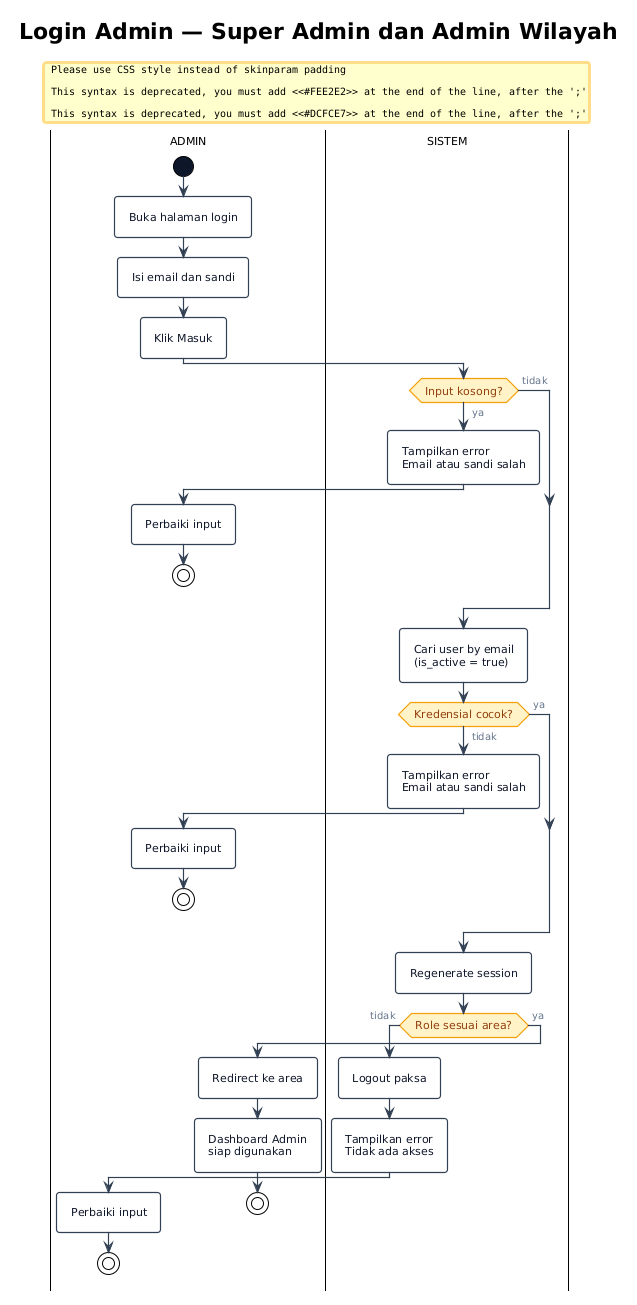

The diagram above was rendered by PlantUML. Its source (embedded in the PNG):
@startuml 01-login-admin
!theme plain
title Login Admin — Super Admin dan Admin Wilayah

' ── Skinparam global (kompak dan rapi) ────────────────────────
skinparam DefaultFontName "Inter"
skinparam DefaultFontSize 11
skinparam Padding 4
skinparam RoundCorner 6
skinparam Shadowing false
skinparam ArrowColor #334155
skinparam ArrowThickness 1.2
skinparam ArrowFontColor #64748B
skinparam ArrowFontSize 10

' ── Activity ─────────────────────────────────────────────────
skinparam ActivityBackgroundColor #FFFFFF
skinparam ActivityBorderColor #334155
skinparam ActivityBorderThickness 1.2
skinparam ActivityFontColor #0F172A
skinparam ActivityDiamondBackgroundColor #FEF3C7
skinparam ActivityDiamondBorderColor #F59E0B
skinparam ActivityDiamondBorderThickness 1.2
skinparam ActivityDiamondFontColor #92400E

' ── Partition swimlane ───────────────────────────────────────
skinparam PartitionBackgroundColor #F8FAFC
skinparam PartitionBorderColor #1E3A8A
skinparam PartitionBorderThickness 1.5
skinparam PartitionFontStyle bold
skinparam PartitionFontColor #1E3A8A
skinparam PartitionFontSize 12

' ── Start/End ────────────────────────────────────────────────
skinparam ActivityStartColor #0F172A
skinparam ActivityEndColor #0F172A

|ADMIN|
start
:Buka halaman login;
:Isi email dan sandi;
:Klik Masuk;

|SISTEM|
if (Input kosong?) then (ya)
  #FEE2E2:Tampilkan error
  Email atau sandi salah;
  |ADMIN|
  :Perbaiki input;
  stop
else (tidak)
endif

|SISTEM|
:Cari user by email
(is_active = true);

if (Kredensial cocok?) then (tidak)
  #FEE2E2:Tampilkan error
  Email atau sandi salah;
  |ADMIN|
  :Perbaiki input;
  stop
else (ya)
endif

|SISTEM|
:Regenerate session;

if (Role sesuai area?) then (tidak)
  :Logout paksa;
  #FEE2E2:Tampilkan error
  Tidak ada akses;
  |ADMIN|
  :Perbaiki input;
  stop
else (ya)
  :Redirect ke area;
  #DCFCE7:Dashboard Admin
  siap digunakan;
  stop
endif

@enduml